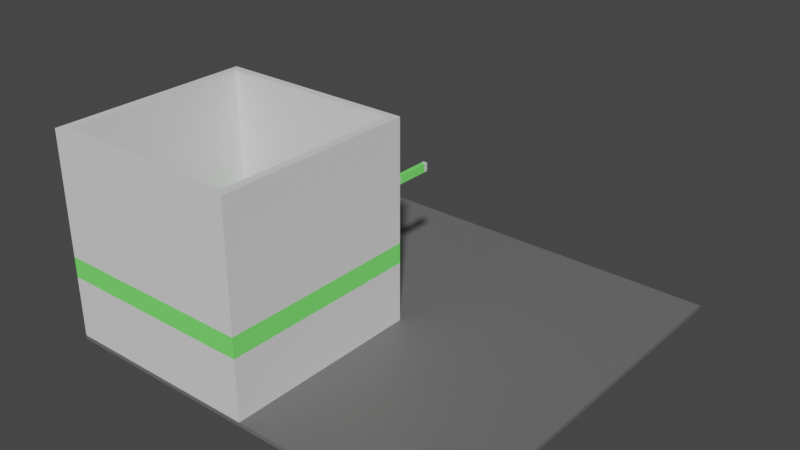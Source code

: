 # Source: elevatorTile.blend  (saved by Blender 3.6.11; exported with 4.5.12 LTS)
import bpy
from mathutils import Matrix  # noqa: F401  (used for matrix-valued properties, if any)

bpy.ops.wm.read_factory_settings(use_empty=True)
scene = bpy.context.scene
scene.name = 'Scene'

# ---- materials (node trees are filled in below, after node groups)
mat_floor = bpy.data.materials.new('Floor')
mat_floor.use_transparent_shadow = False
mat_elavator = bpy.data.materials.new('elavator')
mat_elavator.use_transparent_shadow = False
mat_exit = bpy.data.materials.new('exit')
mat_exit.alpha_threshold = 0.0
mat_exit.use_transparent_shadow = False
mat_exit.roughness = 0.5
mat_exit.line_color = (0.0, 0.0, 0.0, 1.0)

# ---- material node trees
mat_floor.use_nodes = True; mat_floor.node_tree.nodes.clear()
_N = mat_floor.node_tree.nodes; _L = mat_floor.node_tree.links
n0 = _N.new('ShaderNodeBsdfPrincipled'); n0.name = 'Principled BSDF'; n0.location = (10, 300)
n0.distribution = 'GGX'
n0.subsurface_method = 'RANDOM_WALK_SKIN'
n0.inputs[0].default_value = (0.15, 0.15, 0.15, 1.0)
n0.inputs[3].default_value = 1.45
n0.inputs[27].default_value = (0.0, 0.0, 0.0, 1.0)
n0.inputs[28].default_value = 1.0
n1 = _N.new('ShaderNodeOutputMaterial'); n1.name = 'Material Output'; n1.location = (300, 300)
_L.new(n0.outputs[0], n1.inputs[0])
n1.is_active_output = True
mat_elavator.use_nodes = True; mat_elavator.node_tree.nodes.clear()
_N = mat_elavator.node_tree.nodes; _L = mat_elavator.node_tree.links
n0 = _N.new('ShaderNodeBsdfPrincipled'); n0.name = 'Principled BSDF'; n0.location = (10, 300)
n0.distribution = 'GGX'
n0.subsurface_method = 'RANDOM_WALK_SKIN'
n0.inputs[3].default_value = 1.45
n0.inputs[27].default_value = (0.0, 0.0, 0.0, 1.0)
n0.inputs[28].default_value = 1.0
n1 = _N.new('ShaderNodeOutputMaterial'); n1.name = 'Material Output'; n1.location = (300, 300)
_L.new(n0.outputs[0], n1.inputs[0])
n1.is_active_output = True
mat_exit.use_nodes = True; mat_exit.node_tree.nodes.clear()
_N = mat_exit.node_tree.nodes; _L = mat_exit.node_tree.links
n0 = _N.new('ShaderNodeOutputMaterial'); n0.name = 'Material Output'; n0.location = (300, 300)
n1 = _N.new('ShaderNodeBsdfPrincipled'); n1.name = 'Principled BSDF'; n1.location = (10, 300)
n1.distribution = 'GGX'
n1.subsurface_method = 'RANDOM_WALK_SKIN'
n1.inputs[0].default_value = (0.2136, 1.0, 0.1666, 1.0)
n1.inputs[3].default_value = 1.45
n1.inputs[27].default_value = (0.0, 0.0, 0.0, 1.0)
n1.inputs[28].default_value = 1.0
_L.new(n1.outputs[0], n0.inputs[0])
n0.is_active_output = True

# ---- world
world_world = bpy.data.worlds.new('World'); scene.world = world_world
world_world.use_nodes = True; world_world.node_tree.nodes.clear()
_N = world_world.node_tree.nodes; _L = world_world.node_tree.links
n0 = _N.new('ShaderNodeOutputWorld'); n0.name = 'World Output'; n0.location = (300, 300)
n1 = _N.new('ShaderNodeBackground'); n1.name = 'Background'; n1.location = (10, 300)
n1.inputs[0].default_value = (0.05088, 0.05088, 0.05088, 1.0)
_L.new(n1.outputs[0], n0.inputs[0])
n0.is_active_output = True
world_world.color = (0.05088, 0.05088, 0.05088)
world_world.use_sun_shadow = False
world_world.sun_shadow_jitter_overblur = 0.0

# ---- meshes
me_cube_001 = bpy.data.meshes.new('Cube.001')
me_cube_001.from_pydata([(-5.0, -5.0, -0.1), (-5.0, -5.0, 1.118e-08), (-5.0, 5.0, -0.1), (-5.0, 5.0, 1.118e-08), (5.0, -5.0, -0.1), (5.0, -5.0, 1.118e-08), (5.0, 5.0, -0.1), (5.0, 5.0, 1.118e-08)], [], [(0, 1, 3, 2), (2, 3, 7, 6), (6, 7, 5, 4), (4, 5, 1, 0), (2, 6, 4, 0), (7, 3, 1, 5)])
_uv = me_cube_001.uv_layers.new(name='UVMap')
_uv.uv.foreach_set('vector', [0.375, 0.0, 0.625, 0.0, 0.625, 0.25, 0.375, 0.25, 0.375, 0.25, 0.625, 0.25, 0.625, 0.5, 0.375, 0.5, 0.375, 0.5, 0.625, 0.5, 0.625, 0.75, 0.375, 0.75, 0.375, 0.75, 0.625, 0.75, 0.625, 1.0, 0.375, 1.0, 0.125, 0.5, 0.375, 0.5, 0.375, 0.75, 0.125, 0.75, 0.625, 0.5, 0.875, 0.5, 0.875, 0.75, 0.625, 0.75])
me_cube_001.materials.append(mat_floor)
me_cube_001.update()
me_plane = bpy.data.meshes.new('Plane')
me_plane.from_pydata([(-5.0, -5.0, 0.0), (0.0, -5.0, 0.0), (-5.0, 0.0, 0.0), (0.0, 0.0, 0.0), (-4.8, -4.8, 5.0), (-0.2, -4.8, 5.0), (-4.8, -0.2, 5.0), (-0.2, -0.2, 5.0), (-5.0, 0.0, 5.0), (-5.0, -5.0, 5.0), (0.0, -5.0, 5.0), (0.0, 0.0, 5.0), (-4.8, -4.8, 0.0), (-0.2, -4.8, 0.0), (-4.8, -0.2, 0.0), (-0.2, -0.2, 0.0), (-4.8, -0.2, 2.0), (-0.2, -0.2, 2.0), (-0.2, -4.8, 2.0), (-4.8, -4.8, 2.0), (-5.0, 0.0, 2.0), (0.0, 0.0, 2.0), (0.0, -5.0, 2.0), (-5.0, -5.0, 2.0), (-1.5, 0.0, 0.0), (-3.5, 0.0, 0.0), (-1.5, 0.0, 5.0), (-3.5, 0.0, 5.0), (-1.5, -0.2, 5.0), (-3.5, -0.2, 5.0), (-1.5, -0.2, 0.0), (-3.5, -0.2, 0.0), (-3.5, -0.2, 2.0), (-1.5, -0.2, 2.0), (-3.5, 0.0, 2.0), (-1.5, 0.0, 2.0), (-3.0, -0.05, 3.4), (-3.0, -0.05, 3.6), (-3.0, 0.05, 3.4), (-3.0, 0.05, 3.6), (-2.0, -0.05, 3.4), (-2.0, -0.05, 3.6), (-2.0, 0.05, 3.4), (-2.0, 0.05, 3.6), (-2.083, 0.05, 3.4), (-2.917, 0.05, 3.4), (-2.917, 0.05, 3.6), (-2.083, 0.05, 3.6), (-2.917, -0.05, 3.4), (-2.083, -0.05, 3.4), (-2.083, -0.05, 3.6), (-2.917, -0.05, 3.6), (0.0, 0.0, 1.5), (-5.0, -5.0, 1.5), (-4.8, -0.2, 1.5), (-0.2, -4.8, 1.5), (-0.2, -0.2, 1.5), (-4.8, -4.8, 1.5), (-5.0, 0.0, 1.5), (0.0, -5.0, 1.5), (-1.5, 0.0, 1.5), (-3.5, 0.0, 1.5), (-1.5, -0.2, 1.5), (-3.5, -0.2, 1.5), (-0.1401, 0.982, 3.4), (-0.1401, 0.982, 3.6), (-0.04007, 0.982, 3.4), (-0.04007, 0.982, 3.6), (-0.1401, -0.01801, 3.4), (-0.1401, -0.01801, 3.6), (-0.04007, -0.01801, 3.4), (-0.04007, -0.01801, 3.6), (-0.04007, 0.06532, 3.4), (-0.04007, 0.8987, 3.4), (-0.04007, 0.8987, 3.6), (-0.04007, 0.06532, 3.6), (-0.1401, 0.8987, 3.4), (-0.1401, 0.06532, 3.4), (-0.1401, 0.06532, 3.6), (-0.1401, 0.8987, 3.6)], [], [(63, 54, 14, 31), (34, 20, 8, 27), (23, 22, 10, 9), (22, 21, 11, 10), (20, 23, 9, 8), (4, 6, 8, 9), (5, 4, 9, 10), (7, 5, 10, 11), (28, 7, 11, 26), (57, 55, 13, 12), (55, 56, 15, 13), (54, 57, 12, 14), (1, 0, 12, 13), (0, 2, 14, 12), (3, 1, 13, 15), (24, 3, 15, 30), (6, 4, 19, 16), (5, 7, 17, 18), (4, 5, 18, 19), (29, 6, 16, 32), (58, 53, 23, 20), (59, 52, 21, 22), (53, 59, 22, 23), (61, 58, 20, 34), (52, 60, 35, 21), (32, 34, 35, 33), (7, 28, 33, 17), (28, 29, 32, 33), (2, 25, 31, 14), (62, 60, 24, 30), (6, 29, 27, 8), (29, 28, 26, 27), (21, 35, 26, 11), (35, 34, 27, 26), (56, 62, 30, 15), (63, 31, 25, 61), (36, 37, 39, 38), (44, 47, 43, 42), (42, 43, 41, 40), (48, 51, 37, 36), (44, 42, 40, 49), (46, 39, 37, 51), (43, 47, 50, 41), (47, 46, 51, 50), (38, 45, 48, 36), (45, 44, 49, 48), (40, 41, 50, 49), (49, 50, 51, 48), (38, 39, 46, 45), (45, 46, 47, 44), (32, 63, 61, 34), (17, 33, 62, 56), (33, 35, 60, 62), (3, 24, 60, 52), (25, 2, 58, 61), (0, 1, 59, 53), (1, 3, 52, 59), (2, 0, 53, 58), (16, 19, 57, 54), (18, 17, 56, 55), (19, 18, 55, 57), (32, 16, 54, 63), (64, 65, 67, 66), (72, 75, 71, 70), (70, 71, 69, 68), (76, 79, 65, 64), (72, 70, 68, 77), (74, 67, 65, 79), (71, 75, 78, 69), (75, 74, 79, 78), (66, 73, 76, 64), (73, 72, 77, 76), (68, 69, 78, 77), (77, 78, 79, 76), (66, 67, 74, 73), (73, 74, 75, 72)])
me_plane.polygons.foreach_set('material_index', [0, 0, 0, 0, 0, 0, 0, 0, 0, 0, 0, 0, 0, 0, 0, 0, 0, 0, 0, 0, 1, 1, 1, 1, 1, 1, 0, 0, 0, 0, 0, 0, 0, 0, 0, 0, 0, 0, 0, 0, 0, 0, 0, 1, 0, 1, 0, 1, 0, 1, 1, 1, 1, 0, 0, 0, 0, 0, 1, 1, 1, 1, 0, 0, 0, 0, 0, 0, 0, 1, 0, 1, 0, 1, 0, 1])
_uv = me_plane.uv_layers.new(name='UVMap')
_uv.uv.foreach_set('vector', [0.3467, 0.96, 0.04, 0.96, 0.04, 0.96, 0.3467, 0.96, 0.3333, 1.0, 0.0, 1.0, 0.0, 1.0, 0.3333, 1.0, 0.0, 0.0, 1.0, 0.0, 1.0, 0.0, 0.0, 0.0, 1.0, 0.0, 1.0, 1.0, 1.0, 1.0, 1.0, 0.0, 0.0, 1.0, 0.0, 0.0, 0.0, 0.0, 0.0, 1.0, 0.04, 0.04, 0.04, 0.96, 0.0, 1.0, 0.0, 0.0, 0.96, 0.04, 0.04, 0.04, 0.0, 0.0, 1.0, 0.0, 0.96, 0.96, 0.96, 0.04, 1.0, 0.0, 1.0, 1.0, 0.6533, 0.96, 0.96, 0.96, 1.0, 1.0, 0.6667, 1.0, 0.04, 0.04, 0.96, 0.04, 0.96, 0.04, 0.04, 0.04, 0.96, 0.04, 0.96, 0.96, 0.96, 0.96, 0.96, 0.04, 0.04, 0.96, 0.04, 0.04, 0.04, 0.04, 0.04, 0.96, 1.0, 0.0, 0.0, 0.0, 0.04, 0.04, 0.96, 0.04, 0.0, 0.0, 0.0, 1.0, 0.04, 0.96, 0.04, 0.04, 1.0, 1.0, 1.0, 0.0, 0.96, 0.04, 0.96, 0.96, 0.6667, 1.0, 1.0, 1.0, 0.96, 0.96, 0.6533, 0.96, 0.04, 0.96, 0.04, 0.04, 0.04, 0.04, 0.04, 0.96, 0.96, 0.04, 0.96, 0.96, 0.96, 0.96, 0.96, 0.04, 0.04, 0.04, 0.96, 0.04, 0.96, 0.04, 0.04, 0.04, 0.3467, 0.96, 0.04, 0.96, 0.04, 0.96, 0.3467, 0.96, 0.0, 1.0, 0.0, 0.0, 0.0, 0.0, 0.0, 1.0, 1.0, 0.0, 1.0, 1.0, 1.0, 1.0, 1.0, 0.0, 0.0, 0.0, 1.0, 0.0, 1.0, 0.0, 0.0, 0.0, 0.3333, 1.0, 0.0, 1.0, 0.0, 1.0, 0.3333, 1.0, 1.0, 1.0, 0.6667, 1.0, 0.6667, 1.0, 1.0, 1.0, 0.3467, 0.96, 0.3333, 1.0, 0.6667, 1.0, 0.6533, 0.96, 0.96, 0.96, 0.6533, 0.96, 0.6533, 0.96, 0.96, 0.96, 0.6533, 0.96, 0.3467, 0.96, 0.3467, 0.96, 0.6533, 0.96, 0.0, 1.0, 0.3333, 1.0, 0.3467, 0.96, 0.04, 0.96, 0.6533, 0.96, 0.6667, 1.0, 0.6667, 1.0, 0.6533, 0.96, 0.04, 0.96, 0.3467, 0.96, 0.3333, 1.0, 0.0, 1.0, 0.3467, 0.96, 0.6533, 0.96, 0.6667, 1.0, 0.3333, 1.0, 1.0, 1.0, 0.6667, 1.0, 0.6667, 1.0, 1.0, 1.0, 0.6667, 1.0, 0.3333, 1.0, 0.3333, 1.0, 0.6667, 1.0, 0.96, 0.96, 0.6533, 0.96, 0.6533, 0.96, 0.96, 0.96, 0.3467, 0.96, 0.3467, 0.96, 0.3333, 1.0, 0.3333, 1.0, 0.375, 0.0, 0.625, 0.0, 0.625, 0.25, 0.375, 0.25, 0.375, 0.4167, 0.625, 0.4167, 0.625, 0.5, 0.375, 0.5, 0.375, 0.5, 0.625, 0.5, 0.625, 0.75, 0.375, 0.75, 0.375, 0.9167, 0.625, 0.9167, 0.625, 1.0, 0.375, 1.0, 0.2917, 0.5, 0.375, 0.5, 0.375, 0.75, 0.2917, 0.75, 0.7917, 0.5, 0.875, 0.5, 0.875, 0.75, 0.7917, 0.75, 0.625, 0.5, 0.7083, 0.5, 0.7083, 0.75, 0.625, 0.75, 0.7083, 0.5, 0.7917, 0.5, 0.7917, 0.75, 0.7083, 0.75, 0.125, 0.5, 0.2083, 0.5, 0.2083, 0.75, 0.125, 0.75, 0.2083, 0.5, 0.2917, 0.5, 0.2917, 0.75, 0.2083, 0.75, 0.375, 0.75, 0.625, 0.75, 0.625, 0.8333, 0.375, 0.8333, 0.375, 0.8333, 0.625, 0.8333, 0.625, 0.9167, 0.375, 0.9167, 0.375, 0.25, 0.625, 0.25, 0.625, 0.3333, 0.375, 0.3333, 0.375, 0.3333, 0.625, 0.3333, 0.625, 0.4167, 0.375, 0.4167, 0.3467, 0.96, 0.3467, 0.96, 0.3333, 1.0, 0.3333, 1.0, 0.96, 0.96, 0.6533, 0.96, 0.6533, 0.96, 0.96, 0.96, 0.6533, 0.96, 0.6667, 1.0, 0.6667, 1.0, 0.6533, 0.96, 1.0, 1.0, 0.6667, 1.0, 0.6667, 1.0, 1.0, 1.0, 0.3333, 1.0, 0.0, 1.0, 0.0, 1.0, 0.3333, 1.0, 0.0, 0.0, 1.0, 0.0, 1.0, 0.0, 0.0, 0.0, 1.0, 0.0, 1.0, 1.0, 1.0, 1.0, 1.0, 0.0, 0.0, 1.0, 0.0, 0.0, 0.0, 0.0, 0.0, 1.0, 0.04, 0.96, 0.04, 0.04, 0.04, 0.04, 0.04, 0.96, 0.96, 0.04, 0.96, 0.96, 0.96, 0.96, 0.96, 0.04, 0.04, 0.04, 0.96, 0.04, 0.96, 0.04, 0.04, 0.04, 0.3467, 0.96, 0.04, 0.96, 0.04, 0.96, 0.3467, 0.96, 0.375, 0.0, 0.625, 0.0, 0.625, 0.25, 0.375, 0.25, 0.375, 0.4167, 0.625, 0.4167, 0.625, 0.5, 0.375, 0.5, 0.375, 0.5, 0.625, 0.5, 0.625, 0.75, 0.375, 0.75, 0.375, 0.9167, 0.625, 0.9167, 0.625, 1.0, 0.375, 1.0, 0.2917, 0.5, 0.375, 0.5, 0.375, 0.75, 0.2917, 0.75, 0.7917, 0.5, 0.875, 0.5, 0.875, 0.75, 0.7917, 0.75, 0.625, 0.5, 0.7083, 0.5, 0.7083, 0.75, 0.625, 0.75, 0.7083, 0.5, 0.7917, 0.5, 0.7917, 0.75, 0.7083, 0.75, 0.125, 0.5, 0.2083, 0.5, 0.2083, 0.75, 0.125, 0.75, 0.2083, 0.5, 0.2917, 0.5, 0.2917, 0.75, 0.2083, 0.75, 0.375, 0.75, 0.625, 0.75, 0.625, 0.8333, 0.375, 0.8333, 0.375, 0.8333, 0.625, 0.8333, 0.625, 0.9167, 0.375, 0.9167, 0.375, 0.25, 0.625, 0.25, 0.625, 0.3333, 0.375, 0.3333, 0.375, 0.3333, 0.625, 0.3333, 0.625, 0.4167, 0.375, 0.4167])
me_plane.materials.append(mat_elavator)
me_plane.materials.append(mat_exit)
me_plane.update()

# ---- objects
ob_elevator_floor = bpy.data.objects.new('elevator_floor', me_cube_001)
ob_elevator_shaft = bpy.data.objects.new('elevator_shaft', me_plane)

# ---- transforms, parenting, visibility, modifiers, constraints
ob_elevator_floor.location = (0.0, 0.0, 0.0)
ob_elevator_shaft.location = (0.0, 0.0, 0.0)

# ---- collection membership
scene.collection.objects.link(ob_elevator_floor)
scene.collection.objects.link(ob_elevator_shaft)

# ---- scene / render settings (as saved in the file)
scene.frame_start = 1; scene.frame_end = 250; scene.frame_set(1)
scene.render.engine = 'BLENDER_EEVEE_NEXT'
scene.cycles.sampling_pattern = 'TABULATED_SOBOL'
scene.view_settings.view_transform = 'Filmic'
bpy.context.view_layer.update()

# ---- added for rendering (the .blend has no active camera and no usable light): camera, sun
cam_auto = bpy.data.cameras.new('AutoCamera')
cam_auto.lens = 50.0
cam_auto.sensor_width = 36.0
cam_auto.clip_end = 1000.0
ob_auto_camera = bpy.data.objects.new('AutoCamera', cam_auto)
scene.collection.objects.link(ob_auto_camera)
ob_auto_camera.location = (13.9095, -16.6914, 13.5776)
ob_auto_camera.rotation_euler = (1.09748, -7.21219e-08, 0.694738)
scene.camera = ob_auto_camera
light_auto_sun = bpy.data.lights.new('AutoSun', 'SUN')
light_auto_sun.energy = 3.0
light_auto_sun.angle = 0.0523599
ob_auto_sun = bpy.data.objects.new('AutoSun', light_auto_sun)
scene.collection.objects.link(ob_auto_sun)
ob_auto_sun.rotation_euler = (0.872665, 0.174533, 0.523599)
bpy.context.view_layer.update()
